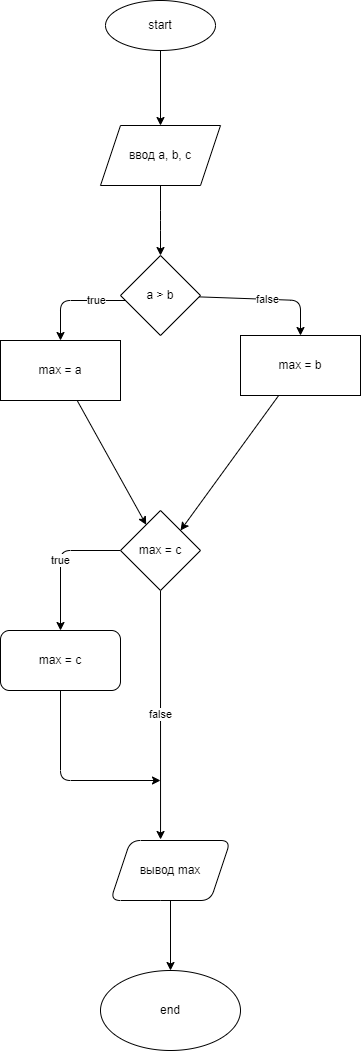

The diagram above was exported from draw.io. Its source (the exported page's mxGraphModel, read from the mxfile embedded in the PNG):
<mxGraphModel dx="1324" dy="1324" grid="1" gridSize="10" guides="1" tooltips="1" connect="1" arrows="1" fold="1" page="1" pageScale="1" pageWidth="850" pageHeight="1100" math="0" shadow="0">
  <root>
    <mxCell id="0" />
    <mxCell id="1" parent="0" />
    <mxCell id="4" value="" style="edgeStyle=none;html=1;" parent="1" source="2" target="3" edge="1">
      <mxGeometry relative="1" as="geometry" />
    </mxCell>
    <mxCell id="2" value="start" style="ellipse;whiteSpace=wrap;html=1;" parent="1" vertex="1">
      <mxGeometry x="-55" y="-1100" width="110" height="50" as="geometry" />
    </mxCell>
    <mxCell id="6" value="" style="edgeStyle=none;html=1;" parent="1" source="3" target="5" edge="1">
      <mxGeometry relative="1" as="geometry">
        <Array as="points">
          <mxPoint y="-880" />
        </Array>
      </mxGeometry>
    </mxCell>
    <mxCell id="3" value="ввод a, b, c" style="shape=parallelogram;perimeter=parallelogramPerimeter;whiteSpace=wrap;html=1;fixedSize=1;" parent="1" vertex="1">
      <mxGeometry x="-60" y="-975" width="120" height="60" as="geometry" />
    </mxCell>
    <mxCell id="10" value="false" style="edgeStyle=none;html=1;" parent="1" source="5" target="9" edge="1">
      <mxGeometry relative="1" as="geometry">
        <Array as="points">
          <mxPoint x="140" y="-800" />
        </Array>
      </mxGeometry>
    </mxCell>
    <mxCell id="25" value="true" style="edgeStyle=none;html=1;entryX=0.5;entryY=0;entryDx=0;entryDy=0;" parent="1" target="7" edge="1">
      <mxGeometry x="-0.3846" relative="1" as="geometry">
        <mxPoint x="-30" y="-800" as="sourcePoint" />
        <Array as="points">
          <mxPoint x="-100" y="-800" />
        </Array>
        <mxPoint as="offset" />
      </mxGeometry>
    </mxCell>
    <mxCell id="5" value="a &amp;gt; b" style="rhombus;whiteSpace=wrap;html=1;" parent="1" vertex="1">
      <mxGeometry x="-40" y="-845" width="80" height="80" as="geometry" />
    </mxCell>
    <mxCell id="12" value="" style="edgeStyle=none;html=1;" parent="1" source="7" target="11" edge="1">
      <mxGeometry relative="1" as="geometry" />
    </mxCell>
    <mxCell id="7" value="max = a" style="whiteSpace=wrap;html=1;" parent="1" vertex="1">
      <mxGeometry x="-160" y="-760" width="120" height="60" as="geometry" />
    </mxCell>
    <mxCell id="13" style="edgeStyle=none;html=1;entryX=1;entryY=0;entryDx=0;entryDy=0;" parent="1" source="9" target="11" edge="1">
      <mxGeometry relative="1" as="geometry" />
    </mxCell>
    <mxCell id="9" value="max = b" style="whiteSpace=wrap;html=1;" parent="1" vertex="1">
      <mxGeometry x="80" y="-765" width="120" height="60" as="geometry" />
    </mxCell>
    <mxCell id="20" value="false" style="edgeStyle=none;html=1;entryX=0.417;entryY=-0.017;entryDx=0;entryDy=0;entryPerimeter=0;" parent="1" source="11" target="16" edge="1">
      <mxGeometry relative="1" as="geometry" />
    </mxCell>
    <mxCell id="28" value="true" style="edgeStyle=none;html=1;" parent="1" source="11" target="14" edge="1">
      <mxGeometry relative="1" as="geometry">
        <Array as="points">
          <mxPoint x="-100" y="-550" />
        </Array>
      </mxGeometry>
    </mxCell>
    <mxCell id="11" value="max = c" style="rhombus;whiteSpace=wrap;html=1;" parent="1" vertex="1">
      <mxGeometry x="-40" y="-590" width="80" height="80" as="geometry" />
    </mxCell>
    <mxCell id="29" style="edgeStyle=none;html=1;" parent="1" source="14" edge="1">
      <mxGeometry relative="1" as="geometry">
        <mxPoint y="-320" as="targetPoint" />
        <Array as="points">
          <mxPoint x="-100" y="-320" />
        </Array>
      </mxGeometry>
    </mxCell>
    <mxCell id="14" value="max = c" style="rounded=1;whiteSpace=wrap;html=1;" parent="1" vertex="1">
      <mxGeometry x="-160" y="-470" width="120" height="60" as="geometry" />
    </mxCell>
    <mxCell id="27" value="" style="edgeStyle=none;html=1;" parent="1" source="16" target="26" edge="1">
      <mxGeometry relative="1" as="geometry" />
    </mxCell>
    <mxCell id="16" value="вывод max" style="shape=parallelogram;perimeter=parallelogramPerimeter;whiteSpace=wrap;html=1;fixedSize=1;rounded=1;" parent="1" vertex="1">
      <mxGeometry x="-50" y="-260" width="120" height="60" as="geometry" />
    </mxCell>
    <mxCell id="26" value="end" style="ellipse;whiteSpace=wrap;html=1;rounded=1;" parent="1" vertex="1">
      <mxGeometry x="-60" y="-130" width="140" height="80" as="geometry" />
    </mxCell>
  </root>
</mxGraphModel>